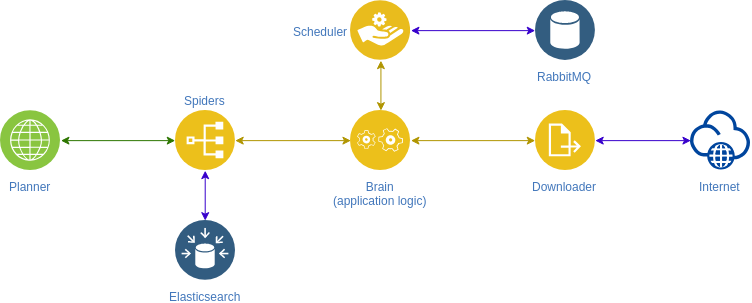

The diagram above was exported from draw.io. Its source (the exported page's mxGraphModel, read from the mxfile embedded in the PNG):
<mxGraphModel dx="856" dy="1377" grid="1" gridSize="10" guides="1" tooltips="1" connect="1" arrows="1" fold="1" page="1" pageScale="1" pageWidth="1169" pageHeight="827" background="#ffffff" math="0" shadow="0">
  <root>
    <mxCell id="0" />
    <mxCell id="1" parent="0" />
    <mxCell id="-lBk_3uJ1AXTxd4LvX6m-62" value="RabbitMQ" style="aspect=fixed;perimeter=ellipsePerimeter;html=1;align=center;shadow=0;dashed=0;fontColor=#4277BB;labelBackgroundColor=#ffffff;fontSize=12;spacingTop=3;image;image=img/lib/ibm/data/data_services.svg;" parent="1" vertex="1">
      <mxGeometry x="630" y="-600" width="60" height="60" as="geometry" />
    </mxCell>
    <mxCell id="-lBk_3uJ1AXTxd4LvX6m-63" value="Scheduler" style="aspect=fixed;perimeter=ellipsePerimeter;html=1;align=right;shadow=0;dashed=0;fontColor=#4277BB;labelBackgroundColor=#ffffff;fontSize=12;spacingTop=3;image;image=img/lib/ibm/applications/service_broker.svg;labelPosition=left;verticalLabelPosition=middle;verticalAlign=middle;" parent="1" vertex="1">
      <mxGeometry x="445" y="-600" width="60" height="60" as="geometry" />
    </mxCell>
    <mxCell id="-lBk_3uJ1AXTxd4LvX6m-64" value="Brain&lt;br&gt;(application logic)&lt;br&gt;" style="aspect=fixed;perimeter=ellipsePerimeter;html=1;align=center;shadow=0;dashed=0;fontColor=#4277BB;labelBackgroundColor=#ffffff;fontSize=12;spacingTop=3;image;image=img/lib/ibm/applications/application_logic.svg;" parent="1" vertex="1">
      <mxGeometry x="445" y="-490" width="60" height="60" as="geometry" />
    </mxCell>
    <mxCell id="-lBk_3uJ1AXTxd4LvX6m-65" value="Downloader" style="aspect=fixed;perimeter=ellipsePerimeter;html=1;align=center;shadow=0;dashed=0;fontColor=#4277BB;labelBackgroundColor=#ffffff;fontSize=12;spacingTop=3;image;image=img/lib/ibm/applications/annotate.svg;" parent="1" vertex="1">
      <mxGeometry x="630" y="-490" width="60" height="60" as="geometry" />
    </mxCell>
    <mxCell id="-lBk_3uJ1AXTxd4LvX6m-66" value="Spiders" style="aspect=fixed;perimeter=ellipsePerimeter;html=1;align=center;shadow=0;dashed=0;fontColor=#4277BB;labelBackgroundColor=#ffffff;fontSize=12;spacingTop=3;image;image=img/lib/ibm/applications/index.svg;labelPosition=center;verticalLabelPosition=top;verticalAlign=bottom;" parent="1" vertex="1">
      <mxGeometry x="270" y="-490" width="60" height="60" as="geometry" />
    </mxCell>
    <mxCell id="-lBk_3uJ1AXTxd4LvX6m-70" value="" style="endArrow=classic;startArrow=classic;html=1;fillColor=#e3c800;strokeColor=#B09500;entryX=0.5;entryY=0;entryDx=0;entryDy=0;exitX=0.5;exitY=1;exitDx=0;exitDy=0;" parent="1" source="-lBk_3uJ1AXTxd4LvX6m-63" target="-lBk_3uJ1AXTxd4LvX6m-64" edge="1">
      <mxGeometry width="50" height="50" relative="1" as="geometry">
        <mxPoint x="380" y="-560" as="sourcePoint" />
        <mxPoint x="710" y="-270" as="targetPoint" />
      </mxGeometry>
    </mxCell>
    <mxCell id="-lBk_3uJ1AXTxd4LvX6m-72" value="" style="endArrow=classic;startArrow=classic;html=1;exitX=0;exitY=0.5;exitDx=0;exitDy=0;fillColor=#6a00ff;strokeColor=#3700CC;entryX=1;entryY=0.5;entryDx=0;entryDy=0;" parent="1" source="-lBk_3uJ1AXTxd4LvX6m-62" target="-lBk_3uJ1AXTxd4LvX6m-63" edge="1">
      <mxGeometry width="50" height="50" relative="1" as="geometry">
        <mxPoint x="230" y="-100" as="sourcePoint" />
        <mxPoint x="590" y="-660" as="targetPoint" />
      </mxGeometry>
    </mxCell>
    <mxCell id="-lBk_3uJ1AXTxd4LvX6m-74" value="" style="endArrow=classic;startArrow=classic;html=1;entryX=0;entryY=0.5;entryDx=0;entryDy=0;exitX=1;exitY=0.5;exitDx=0;exitDy=0;fillColor=#e3c800;strokeColor=#B09500;" parent="1" source="-lBk_3uJ1AXTxd4LvX6m-66" target="-lBk_3uJ1AXTxd4LvX6m-64" edge="1">
      <mxGeometry width="50" height="50" relative="1" as="geometry">
        <mxPoint x="664.8333333333335" y="-290.1666666666665" as="sourcePoint" />
        <mxPoint x="664.8333333333335" y="-400.1666666666665" as="targetPoint" />
      </mxGeometry>
    </mxCell>
    <mxCell id="-lBk_3uJ1AXTxd4LvX6m-75" value="" style="endArrow=classic;startArrow=classic;html=1;entryX=1;entryY=0.5;entryDx=0;entryDy=0;exitX=0;exitY=0.5;exitDx=0;exitDy=0;fillColor=#e3c800;strokeColor=#B09500;" parent="1" source="-lBk_3uJ1AXTxd4LvX6m-65" target="-lBk_3uJ1AXTxd4LvX6m-64" edge="1">
      <mxGeometry width="50" height="50" relative="1" as="geometry">
        <mxPoint x="739.8333333333335" y="-235.16666666666652" as="sourcePoint" />
        <mxPoint x="739.8333333333335" y="-345.1666666666665" as="targetPoint" />
      </mxGeometry>
    </mxCell>
    <mxCell id="-lBk_3uJ1AXTxd4LvX6m-77" value="Planner" style="aspect=fixed;perimeter=ellipsePerimeter;html=1;align=center;shadow=0;dashed=0;fontColor=#4277BB;labelBackgroundColor=#ffffff;fontSize=12;spacingTop=3;image;image=img/lib/ibm/infrastructure/channels.svg;" parent="1" vertex="1">
      <mxGeometry x="95" y="-490" width="60" height="60" as="geometry" />
    </mxCell>
    <mxCell id="-lBk_3uJ1AXTxd4LvX6m-80" value="Internet" style="aspect=fixed;perimeter=ellipsePerimeter;html=1;align=center;shadow=0;dashed=0;fontColor=#4277BB;labelBackgroundColor=#ffffff;fontSize=12;spacingTop=3;image;image=img/lib/ibm/vpc/Internet.svg;" parent="1" vertex="1">
      <mxGeometry x="785" y="-490" width="60" height="60" as="geometry" />
    </mxCell>
    <mxCell id="-lBk_3uJ1AXTxd4LvX6m-81" value="" style="endArrow=classic;startArrow=classic;html=1;entryX=0;entryY=0.5;entryDx=0;entryDy=0;fillColor=#6a00ff;strokeColor=#3700CC;exitX=1;exitY=0.5;exitDx=0;exitDy=0;" parent="1" source="-lBk_3uJ1AXTxd4LvX6m-65" target="-lBk_3uJ1AXTxd4LvX6m-80" edge="1">
      <mxGeometry width="50" height="50" relative="1" as="geometry">
        <mxPoint x="720" y="-540" as="sourcePoint" />
        <mxPoint x="485.3333333333335" y="-250.66666666666652" as="targetPoint" />
      </mxGeometry>
    </mxCell>
    <mxCell id="-lBk_3uJ1AXTxd4LvX6m-85" value="" style="endArrow=classic;startArrow=classic;html=1;fillColor=#60a917;strokeColor=#2D7600;entryX=1;entryY=0.5;entryDx=0;entryDy=0;exitX=0;exitY=0.5;exitDx=0;exitDy=0;" parent="1" source="-lBk_3uJ1AXTxd4LvX6m-66" target="-lBk_3uJ1AXTxd4LvX6m-77" edge="1">
      <mxGeometry width="50" height="50" relative="1" as="geometry">
        <mxPoint x="200" y="-490" as="sourcePoint" />
        <mxPoint x="165.33333333333348" y="-570.6666666666666" as="targetPoint" />
      </mxGeometry>
    </mxCell>
    <mxCell id="-lBk_3uJ1AXTxd4LvX6m-88" value="Elasticsearch" style="aspect=fixed;perimeter=ellipsePerimeter;html=1;align=center;shadow=0;dashed=0;fontColor=#4277BB;labelBackgroundColor=#ffffff;fontSize=12;spacingTop=3;image;image=img/lib/ibm/data/data_sources.svg;" parent="1" vertex="1">
      <mxGeometry x="270" y="-380" width="60" height="60" as="geometry" />
    </mxCell>
    <mxCell id="-lBk_3uJ1AXTxd4LvX6m-89" value="" style="endArrow=classic;startArrow=classic;html=1;exitX=0.5;exitY=0;exitDx=0;exitDy=0;fillColor=#6a00ff;strokeColor=#3700CC;entryX=0.5;entryY=1;entryDx=0;entryDy=0;" parent="1" source="-lBk_3uJ1AXTxd4LvX6m-88" target="-lBk_3uJ1AXTxd4LvX6m-66" edge="1">
      <mxGeometry width="50" height="50" relative="1" as="geometry">
        <mxPoint x="640.3333333333335" y="-560.6666666666666" as="sourcePoint" />
        <mxPoint x="515.3333333333335" y="-560.6666666666666" as="targetPoint" />
      </mxGeometry>
    </mxCell>
  </root>
</mxGraphModel>